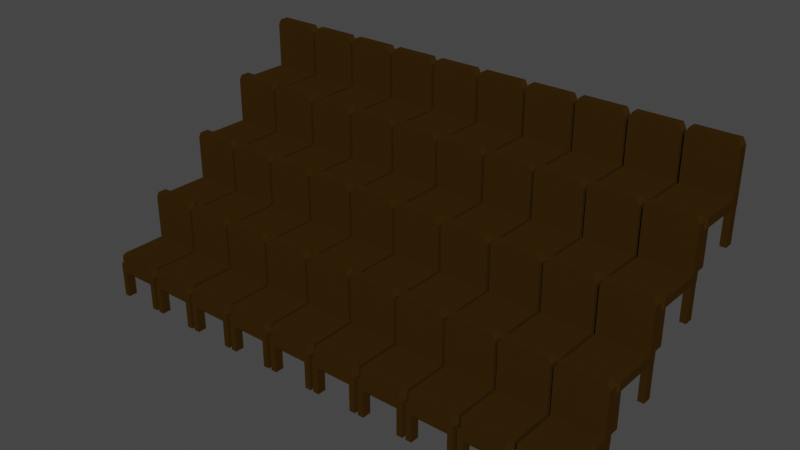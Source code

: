 # Source: Sits.blend  (saved by Blender 3.5.10; exported with 4.5.12 LTS)
import bpy
from mathutils import Matrix  # noqa: F401  (used for matrix-valued properties, if any)

bpy.ops.wm.read_factory_settings(use_empty=True)
scene = bpy.context.scene
scene.name = 'Scene'

# ---- collections
col_collection = bpy.data.collections.new('Collection'); scene.collection.children.link(col_collection)

# ---- materials (node trees are filled in below, after node groups)
mat_material = bpy.data.materials.new('Material')
mat_material.alpha_threshold = 0.0
mat_material.use_transparent_shadow = False
mat_material.roughness = 0.5
mat_material.line_color = (0.0, 0.0, 0.0, 1.0)

# ---- material node trees
mat_material.use_nodes = True; mat_material.node_tree.nodes.clear()
_N = mat_material.node_tree.nodes; _L = mat_material.node_tree.links
n0 = _N.new('ShaderNodeOutputMaterial'); n0.name = 'Material Output'; n0.location = (300, 300)
n1 = _N.new('ShaderNodeBsdfPrincipled'); n1.name = 'Principled BSDF'; n1.location = (10, 300)
n1.distribution = 'GGX'
n1.subsurface_method = 'RANDOM_WALK_SKIN'
n1.inputs[0].default_value = (0.03741, 0.01876, 0.002829, 1.0)
n1.inputs[3].default_value = 1.45
n1.inputs[13].default_value = 0.0
n1.inputs[27].default_value = (0.0, 0.0, 0.0, 1.0)
n1.inputs[28].default_value = 1.0
_L.new(n1.outputs[0], n0.inputs[0])
n0.is_active_output = True

# ---- world
world_world = bpy.data.worlds.new('World'); scene.world = world_world
world_world.use_nodes = True; world_world.node_tree.nodes.clear()
_N = world_world.node_tree.nodes; _L = world_world.node_tree.links
n0 = _N.new('ShaderNodeOutputWorld'); n0.name = 'World Output'; n0.location = (300, 300)
n1 = _N.new('ShaderNodeBackground'); n1.name = 'Background'; n1.location = (10, 300)
n1.inputs[0].default_value = (0.05088, 0.05088, 0.05088, 1.0)
_L.new(n1.outputs[0], n0.inputs[0])
n0.is_active_output = True
world_world.color = (0.05088, 0.05088, 0.05088)
world_world.use_sun_shadow = False
world_world.sun_shadow_jitter_overblur = 0.0

# ---- meshes
me_cube = bpy.data.meshes.new('Cube')
me_cube.from_pydata([(0.8164, 1.0, 0.8), (0.8164, 1.0, -1.0), (0.8164, -0.8, -1.0), (0.8164, 1.0, -0.7), (0.8164, -0.8, -0.7), (0.8164, 0.7, 0.8), (0.8164, 0.7, -1.0), (0.8164, 0.7, -0.7), (0.0, 1.0, -1.0), (0.0, -1.0, -1.0), (0.0, 1.0, 1.0), (0.0, 1.0, -0.7), (0.0, -1.0, -0.7), (0.0, 0.7, -0.7), (0.0, 0.7, -1.0), (0.0, 0.7, 1.0), (0.7082, -1.0, -1.0), (0.7082, 1.0, 1.0), (0.7082, 1.0, -0.7), (0.7082, 0.7, 1.0), (0.7082, 1.0, -1.0), (0.7082, -1.0, -0.7), (0.7082, 0.7, -0.7), (0.7082, 0.7, -1.0), (0.0, 1.0, -1.0), (0.0, 0.7, -1.0), (0.8082, 1.0, -1.0), (0.8082, 0.7, -1.0), (0.8082, 1.0, -1.3), (0.0, 1.0, -1.3), (0.8082, 0.7, -1.3), (0.0, 0.7, -1.3), (0.6061, 1.0, -1.0), (0.6061, 0.7, -1.0), (0.6061, 1.0, -1.3), (0.6061, 0.7, -1.3), (0.8082, 1.0, -2.2), (0.8082, 0.7, -2.2), (0.6061, 1.0, -2.2), (0.6061, 0.7, -2.2), (0.0, -0.7, -1.0), (0.0, -1.0, -1.0), (0.8082, -0.7, -1.0), (0.8082, -1.0, -1.0), (0.8082, -0.7, -1.3), (0.0, -0.7, -1.3), (0.8082, -1.0, -1.3), (0.0, -1.0, -1.3), (0.6061, -0.7, -1.0), (0.6061, -1.0, -1.0), (0.6061, -0.7, -1.3), (0.6061, -1.0, -1.3), (0.8082, -0.7, -2.2), (0.8082, -1.0, -2.2), (0.6061, -0.7, -2.2), (0.6061, -1.0, -2.2)], [], [(23, 6, 2, 16), (18, 17, 0, 3), (20, 18, 3, 1), (6, 7, 4, 2), (1, 3, 7, 6), (3, 0, 5, 7), (20, 1, 6, 23), (17, 10, 15, 19), (22, 13, 12, 21), (16, 21, 12, 9), (22, 19, 15, 13), (7, 5, 19, 22), (2, 4, 21, 16), (7, 22, 21, 4), (0, 17, 19, 5), (8, 20, 23, 14), (8, 11, 18, 20), (11, 10, 17, 18), (14, 23, 16, 9), (32, 33, 27, 26), (30, 35, 39, 37), (32, 26, 28, 34), (26, 27, 30, 28), (33, 25, 31, 35), (27, 33, 35, 30), (24, 32, 34, 29), (29, 34, 35, 31), (24, 25, 33, 32), (38, 36, 37, 39), (28, 30, 37, 36), (35, 34, 38, 39), (34, 28, 36, 38), (48, 49, 43, 42), (46, 51, 55, 53), (48, 42, 44, 50), (42, 43, 46, 44), (49, 41, 47, 51), (43, 49, 51, 46), (40, 48, 50, 45), (45, 50, 51, 47), (40, 41, 49, 48), (54, 52, 53, 55), (44, 46, 53, 52), (51, 50, 54, 55), (50, 44, 52, 54)])
_uv = me_cube.uv_layers.new(name='UVMap')
_uv.uv.foreach_set('vector', [0.35, 0.5375, 0.375, 0.5375, 0.375, 0.75, 0.35, 0.75, 0.4125, 0.475, 0.625, 0.475, 0.625, 0.5, 0.4125, 0.5, 0.375, 0.475, 0.4125, 0.475, 0.4125, 0.5, 0.375, 0.5, 0.375, 0.5375, 0.4125, 0.5375, 0.4125, 0.75, 0.375, 0.75, 0.375, 0.5, 0.4125, 0.5, 0.4125, 0.5375, 0.375, 0.5375, 0.4125, 0.5, 0.625, 0.5, 0.625, 0.5375, 0.4125, 0.5375, 0.35, 0.5, 0.375, 0.5, 0.375, 0.5375, 0.35, 0.5375, 0.65, 0.5, 0.75, 0.5, 0.75, 0.5375, 0.65, 0.5375, 0.4125, 0.505, 0.4125, 0.375, 0.4125, 0.375, 0.4125, 0.675, 0.375, 0.775, 0.4125, 0.775, 0.4125, 0.875, 0.375, 0.875, 0.4125, 0.505, 0.65, 0.5375, 0.75, 0.5375, 0.4125, 0.375, 0.4125, 0.5375, 0.625, 0.5375, 0.65, 0.5375, 0.4125, 0.505, 0.375, 0.75, 0.4125, 0.75, 0.4125, 0.775, 0.375, 0.775, 0.4125, 0.5375, 0.4125, 0.505, 0.4125, 0.675, 0.4125, 0.75, 0.625, 0.5, 0.65, 0.5, 0.65, 0.5375, 0.625, 0.5375, 0.25, 0.5, 0.35, 0.5, 0.35, 0.5375, 0.25, 0.5375, 0.375, 0.375, 0.4125, 0.375, 0.4125, 0.475, 0.375, 0.475, 0.4125, 0.375, 0.625, 0.375, 0.625, 0.475, 0.4125, 0.475, 0.25, 0.5375, 0.35, 0.5375, 0.35, 0.75, 0.25, 0.75, 0.325, 0.5, 0.325, 0.5375, 0.35, 0.5375, 0.35, 0.5, 0.35, 0.5375, 0.325, 0.5375, 0.325, 0.5375, 0.35, 0.5375, 0.325, 0.5, 0.35, 0.5, 0.35, 0.5, 0.325, 0.5, 0.35, 0.5, 0.35, 0.5375, 0.35, 0.5375, 0.35, 0.5, 0.325, 0.5375, 0.25, 0.5375, 0.25, 0.5375, 0.325, 0.5375, 0.35, 0.5375, 0.325, 0.5375, 0.325, 0.5375, 0.35, 0.5375, 0.25, 0.5, 0.325, 0.5, 0.325, 0.5, 0.25, 0.5, 0.25, 0.5, 0.325, 0.5, 0.325, 0.5375, 0.25, 0.5375, 0.25, 0.5, 0.25, 0.5375, 0.325, 0.5375, 0.325, 0.5, 0.325, 0.5, 0.35, 0.5, 0.35, 0.5375, 0.325, 0.5375, 0.35, 0.5, 0.35, 0.5375, 0.35, 0.5375, 0.35, 0.5, 0.325, 0.5375, 0.325, 0.5, 0.325, 0.5, 0.325, 0.5375, 0.325, 0.5, 0.35, 0.5, 0.35, 0.5, 0.325, 0.5, 0.325, 0.5, 0.325, 0.5375, 0.35, 0.5375, 0.35, 0.5, 0.35, 0.5375, 0.325, 0.5375, 0.325, 0.5375, 0.35, 0.5375, 0.325, 0.5, 0.35, 0.5, 0.35, 0.5, 0.325, 0.5, 0.35, 0.5, 0.35, 0.5375, 0.35, 0.5375, 0.35, 0.5, 0.325, 0.5375, 0.25, 0.5375, 0.25, 0.5375, 0.325, 0.5375, 0.35, 0.5375, 0.325, 0.5375, 0.325, 0.5375, 0.35, 0.5375, 0.25, 0.5, 0.325, 0.5, 0.325, 0.5, 0.25, 0.5, 0.25, 0.5, 0.325, 0.5, 0.325, 0.5375, 0.25, 0.5375, 0.25, 0.5, 0.25, 0.5375, 0.325, 0.5375, 0.325, 0.5, 0.325, 0.5, 0.35, 0.5, 0.35, 0.5375, 0.325, 0.5375, 0.35, 0.5, 0.35, 0.5375, 0.35, 0.5375, 0.35, 0.5, 0.325, 0.5375, 0.325, 0.5, 0.325, 0.5, 0.325, 0.5375, 0.325, 0.5, 0.35, 0.5, 0.35, 0.5, 0.325, 0.5])
me_cube.materials.append(mat_material)
me_cube.use_mirror_vertex_groups = False
me_cube.update()

# ---- objects
ob_cube = bpy.data.objects.new('Cube', me_cube)

# ---- transforms, parenting, visibility, modifiers, constraints
ob_cube.location = (-7.0, 0.0, 2.0)
ob_cube.lock_rotations_4d = False
ob_cube.empty_display_type = 'ARROWS'
ob_cube.lineart.crease_threshold = 0.0
_m = ob_cube.modifiers.new('Mirror', 'MIRROR')
_m.use_clip = True
_m = ob_cube.modifiers.new('Array', 'ARRAY')
_m.count = 10
_m.use_constant_offset = True
_m.constant_offset_displace = (0.1, 0.0, 0.0)
_m = ob_cube.modifiers.new('Array.001', 'ARRAY')
_m.count = 4
_m.use_constant_offset = True
_m.constant_offset_displace = (0.0, 0.0, 1.5)
_m.relative_offset_displace = (0.0, 1.0, 0.0)

# ---- collection membership
col_collection.objects.link(ob_cube)

# ---- scene / render settings (as saved in the file)
scene.frame_start = 1; scene.frame_end = 250; scene.frame_set(1)
scene.render.engine = 'BLENDER_EEVEE_NEXT'
scene.cycles.sampling_pattern = 'TABULATED_SOBOL'
scene.view_settings.view_transform = 'Filmic'
bpy.context.view_layer.update()

# ---- added for rendering (the .blend has no active camera and no usable light): camera, sun
cam_auto = bpy.data.cameras.new('AutoCamera')
cam_auto.lens = 50.0
cam_auto.sensor_width = 36.0
cam_auto.clip_end = 1000.0
ob_auto_camera = bpy.data.objects.new('AutoCamera', cam_auto)
scene.collection.objects.link(ob_auto_camera)
ob_auto_camera.location = (19.7601, -19.7555, 18.8203)
ob_auto_camera.rotation_euler = (1.09748, -7.21219e-08, 0.694738)
scene.camera = ob_auto_camera
light_auto_sun = bpy.data.lights.new('AutoSun', 'SUN')
light_auto_sun.energy = 3.0
light_auto_sun.angle = 0.0523599
ob_auto_sun = bpy.data.objects.new('AutoSun', light_auto_sun)
scene.collection.objects.link(ob_auto_sun)
ob_auto_sun.rotation_euler = (0.872665, 0.174533, 0.523599)
bpy.context.view_layer.update()
